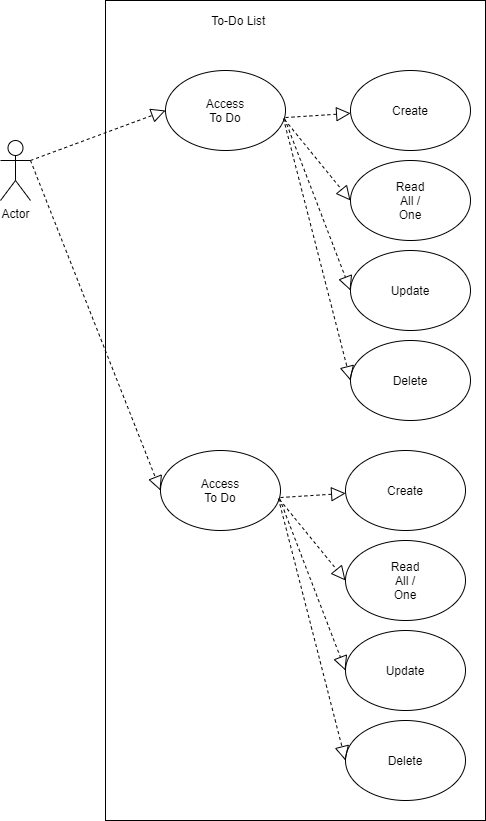

The diagram above was exported from draw.io. Its source (the exported page's mxGraphModel, read from the mxfile embedded in the PNG):
<mxGraphModel dx="1673" dy="934" grid="1" gridSize="10" guides="1" tooltips="1" connect="1" arrows="1" fold="1" page="1" pageScale="1" pageWidth="850" pageHeight="1100" math="0" shadow="0">
  <root>
    <mxCell id="0" />
    <mxCell id="1" parent="0" />
    <mxCell id="ljMFHKN9sXLPRBgmh4DS-1" value="Actor" style="shape=umlActor;verticalLabelPosition=bottom;verticalAlign=top;html=1;outlineConnect=0;" vertex="1" parent="1">
      <mxGeometry x="130" y="350" width="30" height="60" as="geometry" />
    </mxCell>
    <mxCell id="ljMFHKN9sXLPRBgmh4DS-2" value="" style="rounded=0;whiteSpace=wrap;html=1;" vertex="1" parent="1">
      <mxGeometry x="235" y="210" width="380" height="820" as="geometry" />
    </mxCell>
    <mxCell id="ljMFHKN9sXLPRBgmh4DS-3" value="To-Do List&amp;nbsp;" style="text;html=1;strokeColor=none;fillColor=none;align=center;verticalAlign=middle;whiteSpace=wrap;rounded=0;" vertex="1" parent="1">
      <mxGeometry x="325" y="220" width="90" height="20" as="geometry" />
    </mxCell>
    <mxCell id="ljMFHKN9sXLPRBgmh4DS-4" value="" style="ellipse;whiteSpace=wrap;html=1;" vertex="1" parent="1">
      <mxGeometry x="295" y="280" width="120" height="80" as="geometry" />
    </mxCell>
    <mxCell id="ljMFHKN9sXLPRBgmh4DS-5" value="Access&lt;br&gt;To Do" style="text;html=1;strokeColor=none;fillColor=none;align=center;verticalAlign=middle;whiteSpace=wrap;rounded=0;" vertex="1" parent="1">
      <mxGeometry x="335" y="310" width="40" height="20" as="geometry" />
    </mxCell>
    <mxCell id="ljMFHKN9sXLPRBgmh4DS-6" value="" style="ellipse;whiteSpace=wrap;html=1;" vertex="1" parent="1">
      <mxGeometry x="480" y="280" width="120" height="80" as="geometry" />
    </mxCell>
    <mxCell id="ljMFHKN9sXLPRBgmh4DS-7" value="" style="ellipse;whiteSpace=wrap;html=1;" vertex="1" parent="1">
      <mxGeometry x="480" y="370" width="120" height="80" as="geometry" />
    </mxCell>
    <mxCell id="ljMFHKN9sXLPRBgmh4DS-8" value="" style="ellipse;whiteSpace=wrap;html=1;" vertex="1" parent="1">
      <mxGeometry x="480" y="460" width="120" height="80" as="geometry" />
    </mxCell>
    <mxCell id="ljMFHKN9sXLPRBgmh4DS-9" value="" style="ellipse;whiteSpace=wrap;html=1;" vertex="1" parent="1">
      <mxGeometry x="480" y="550" width="120" height="80" as="geometry" />
    </mxCell>
    <mxCell id="ljMFHKN9sXLPRBgmh4DS-10" value="Create" style="text;html=1;strokeColor=none;fillColor=none;align=center;verticalAlign=middle;whiteSpace=wrap;rounded=0;" vertex="1" parent="1">
      <mxGeometry x="520" y="310" width="40" height="20" as="geometry" />
    </mxCell>
    <mxCell id="ljMFHKN9sXLPRBgmh4DS-11" value="Read All / One" style="text;html=1;strokeColor=none;fillColor=none;align=center;verticalAlign=middle;whiteSpace=wrap;rounded=0;" vertex="1" parent="1">
      <mxGeometry x="520" y="400" width="40" height="20" as="geometry" />
    </mxCell>
    <mxCell id="ljMFHKN9sXLPRBgmh4DS-12" value="Update" style="text;html=1;strokeColor=none;fillColor=none;align=center;verticalAlign=middle;whiteSpace=wrap;rounded=0;" vertex="1" parent="1">
      <mxGeometry x="520" y="490" width="40" height="20" as="geometry" />
    </mxCell>
    <mxCell id="ljMFHKN9sXLPRBgmh4DS-13" value="Delete" style="text;html=1;strokeColor=none;fillColor=none;align=center;verticalAlign=middle;whiteSpace=wrap;rounded=0;" vertex="1" parent="1">
      <mxGeometry x="520" y="580" width="40" height="20" as="geometry" />
    </mxCell>
    <mxCell id="ljMFHKN9sXLPRBgmh4DS-14" value="" style="endArrow=block;dashed=1;endFill=0;endSize=12;html=1;exitX=1;exitY=0.588;exitDx=0;exitDy=0;exitPerimeter=0;" edge="1" parent="1" source="ljMFHKN9sXLPRBgmh4DS-4" target="ljMFHKN9sXLPRBgmh4DS-6">
      <mxGeometry width="160" relative="1" as="geometry">
        <mxPoint x="340" y="410" as="sourcePoint" />
        <mxPoint x="500" y="410" as="targetPoint" />
      </mxGeometry>
    </mxCell>
    <mxCell id="ljMFHKN9sXLPRBgmh4DS-15" value="" style="endArrow=block;dashed=1;endFill=0;endSize=12;html=1;exitX=0.992;exitY=0.613;exitDx=0;exitDy=0;exitPerimeter=0;entryX=0;entryY=0.5;entryDx=0;entryDy=0;" edge="1" parent="1" source="ljMFHKN9sXLPRBgmh4DS-4" target="ljMFHKN9sXLPRBgmh4DS-7">
      <mxGeometry width="160" relative="1" as="geometry">
        <mxPoint x="425" y="337.03999999999996" as="sourcePoint" />
        <mxPoint x="490.21056633586727" y="333.3482082851915" as="targetPoint" />
      </mxGeometry>
    </mxCell>
    <mxCell id="ljMFHKN9sXLPRBgmh4DS-16" value="" style="endArrow=block;dashed=1;endFill=0;endSize=12;html=1;exitX=0.992;exitY=0.6;exitDx=0;exitDy=0;exitPerimeter=0;entryX=0;entryY=0.5;entryDx=0;entryDy=0;" edge="1" parent="1" source="ljMFHKN9sXLPRBgmh4DS-4" target="ljMFHKN9sXLPRBgmh4DS-8">
      <mxGeometry width="160" relative="1" as="geometry">
        <mxPoint x="424.03999999999996" y="339.03999999999996" as="sourcePoint" />
        <mxPoint x="490" y="420" as="targetPoint" />
      </mxGeometry>
    </mxCell>
    <mxCell id="ljMFHKN9sXLPRBgmh4DS-17" value="" style="endArrow=block;dashed=1;endFill=0;endSize=12;html=1;entryX=0;entryY=0.5;entryDx=0;entryDy=0;exitX=0.983;exitY=0.602;exitDx=0;exitDy=0;exitPerimeter=0;" edge="1" parent="1" source="ljMFHKN9sXLPRBgmh4DS-4" target="ljMFHKN9sXLPRBgmh4DS-9">
      <mxGeometry width="160" relative="1" as="geometry">
        <mxPoint x="410" y="330" as="sourcePoint" />
        <mxPoint x="490" y="510" as="targetPoint" />
      </mxGeometry>
    </mxCell>
    <mxCell id="ljMFHKN9sXLPRBgmh4DS-18" value="" style="ellipse;whiteSpace=wrap;html=1;" vertex="1" parent="1">
      <mxGeometry x="290" y="660" width="120" height="80" as="geometry" />
    </mxCell>
    <mxCell id="ljMFHKN9sXLPRBgmh4DS-19" value="Access&lt;br&gt;To Do" style="text;html=1;strokeColor=none;fillColor=none;align=center;verticalAlign=middle;whiteSpace=wrap;rounded=0;" vertex="1" parent="1">
      <mxGeometry x="330" y="690" width="40" height="20" as="geometry" />
    </mxCell>
    <mxCell id="ljMFHKN9sXLPRBgmh4DS-20" value="" style="ellipse;whiteSpace=wrap;html=1;" vertex="1" parent="1">
      <mxGeometry x="475" y="660" width="120" height="80" as="geometry" />
    </mxCell>
    <mxCell id="ljMFHKN9sXLPRBgmh4DS-21" value="" style="ellipse;whiteSpace=wrap;html=1;" vertex="1" parent="1">
      <mxGeometry x="475" y="750" width="120" height="80" as="geometry" />
    </mxCell>
    <mxCell id="ljMFHKN9sXLPRBgmh4DS-22" value="" style="ellipse;whiteSpace=wrap;html=1;" vertex="1" parent="1">
      <mxGeometry x="475" y="840" width="120" height="80" as="geometry" />
    </mxCell>
    <mxCell id="ljMFHKN9sXLPRBgmh4DS-23" value="" style="ellipse;whiteSpace=wrap;html=1;" vertex="1" parent="1">
      <mxGeometry x="475" y="930" width="120" height="80" as="geometry" />
    </mxCell>
    <mxCell id="ljMFHKN9sXLPRBgmh4DS-24" value="Create" style="text;html=1;strokeColor=none;fillColor=none;align=center;verticalAlign=middle;whiteSpace=wrap;rounded=0;" vertex="1" parent="1">
      <mxGeometry x="515" y="690" width="40" height="20" as="geometry" />
    </mxCell>
    <mxCell id="ljMFHKN9sXLPRBgmh4DS-25" value="Read All / One" style="text;html=1;strokeColor=none;fillColor=none;align=center;verticalAlign=middle;whiteSpace=wrap;rounded=0;" vertex="1" parent="1">
      <mxGeometry x="515" y="780" width="40" height="20" as="geometry" />
    </mxCell>
    <mxCell id="ljMFHKN9sXLPRBgmh4DS-26" value="Update" style="text;html=1;strokeColor=none;fillColor=none;align=center;verticalAlign=middle;whiteSpace=wrap;rounded=0;" vertex="1" parent="1">
      <mxGeometry x="515" y="870" width="40" height="20" as="geometry" />
    </mxCell>
    <mxCell id="ljMFHKN9sXLPRBgmh4DS-27" value="Delete" style="text;html=1;strokeColor=none;fillColor=none;align=center;verticalAlign=middle;whiteSpace=wrap;rounded=0;" vertex="1" parent="1">
      <mxGeometry x="515" y="960" width="40" height="20" as="geometry" />
    </mxCell>
    <mxCell id="ljMFHKN9sXLPRBgmh4DS-28" value="" style="endArrow=block;dashed=1;endFill=0;endSize=12;html=1;exitX=1;exitY=0.588;exitDx=0;exitDy=0;exitPerimeter=0;" edge="1" parent="1" source="ljMFHKN9sXLPRBgmh4DS-18" target="ljMFHKN9sXLPRBgmh4DS-20">
      <mxGeometry width="160" relative="1" as="geometry">
        <mxPoint x="335" y="790" as="sourcePoint" />
        <mxPoint x="495" y="790" as="targetPoint" />
      </mxGeometry>
    </mxCell>
    <mxCell id="ljMFHKN9sXLPRBgmh4DS-29" value="" style="endArrow=block;dashed=1;endFill=0;endSize=12;html=1;exitX=0.992;exitY=0.613;exitDx=0;exitDy=0;exitPerimeter=0;entryX=0;entryY=0.5;entryDx=0;entryDy=0;" edge="1" parent="1" source="ljMFHKN9sXLPRBgmh4DS-18" target="ljMFHKN9sXLPRBgmh4DS-21">
      <mxGeometry width="160" relative="1" as="geometry">
        <mxPoint x="420" y="717.04" as="sourcePoint" />
        <mxPoint x="485.21056633586727" y="713.3482082851915" as="targetPoint" />
      </mxGeometry>
    </mxCell>
    <mxCell id="ljMFHKN9sXLPRBgmh4DS-30" value="" style="endArrow=block;dashed=1;endFill=0;endSize=12;html=1;exitX=0.992;exitY=0.6;exitDx=0;exitDy=0;exitPerimeter=0;entryX=0;entryY=0.5;entryDx=0;entryDy=0;" edge="1" parent="1" source="ljMFHKN9sXLPRBgmh4DS-18" target="ljMFHKN9sXLPRBgmh4DS-22">
      <mxGeometry width="160" relative="1" as="geometry">
        <mxPoint x="419.03999999999996" y="719.04" as="sourcePoint" />
        <mxPoint x="485" y="800" as="targetPoint" />
      </mxGeometry>
    </mxCell>
    <mxCell id="ljMFHKN9sXLPRBgmh4DS-31" value="" style="endArrow=block;dashed=1;endFill=0;endSize=12;html=1;entryX=0;entryY=0.5;entryDx=0;entryDy=0;exitX=0.983;exitY=0.602;exitDx=0;exitDy=0;exitPerimeter=0;" edge="1" parent="1" source="ljMFHKN9sXLPRBgmh4DS-18" target="ljMFHKN9sXLPRBgmh4DS-23">
      <mxGeometry width="160" relative="1" as="geometry">
        <mxPoint x="405" y="710" as="sourcePoint" />
        <mxPoint x="485" y="890" as="targetPoint" />
      </mxGeometry>
    </mxCell>
    <mxCell id="ljMFHKN9sXLPRBgmh4DS-32" value="" style="endArrow=block;dashed=1;endFill=0;endSize=12;html=1;entryX=0;entryY=0.5;entryDx=0;entryDy=0;exitX=1;exitY=0.3333333333333333;exitDx=0;exitDy=0;exitPerimeter=0;" edge="1" parent="1" source="ljMFHKN9sXLPRBgmh4DS-1" target="ljMFHKN9sXLPRBgmh4DS-4">
      <mxGeometry width="160" relative="1" as="geometry">
        <mxPoint x="167.96000000000004" y="379.9999999999999" as="sourcePoint" />
        <mxPoint x="234.99999999999955" y="641.8399999999998" as="targetPoint" />
      </mxGeometry>
    </mxCell>
    <mxCell id="ljMFHKN9sXLPRBgmh4DS-33" value="" style="endArrow=block;dashed=1;endFill=0;endSize=12;html=1;entryX=0;entryY=0.5;entryDx=0;entryDy=0;" edge="1" parent="1" target="ljMFHKN9sXLPRBgmh4DS-18">
      <mxGeometry width="160" relative="1" as="geometry">
        <mxPoint x="160" y="370" as="sourcePoint" />
        <mxPoint x="304.9999999999957" y="329.9999999999998" as="targetPoint" />
      </mxGeometry>
    </mxCell>
  </root>
</mxGraphModel>